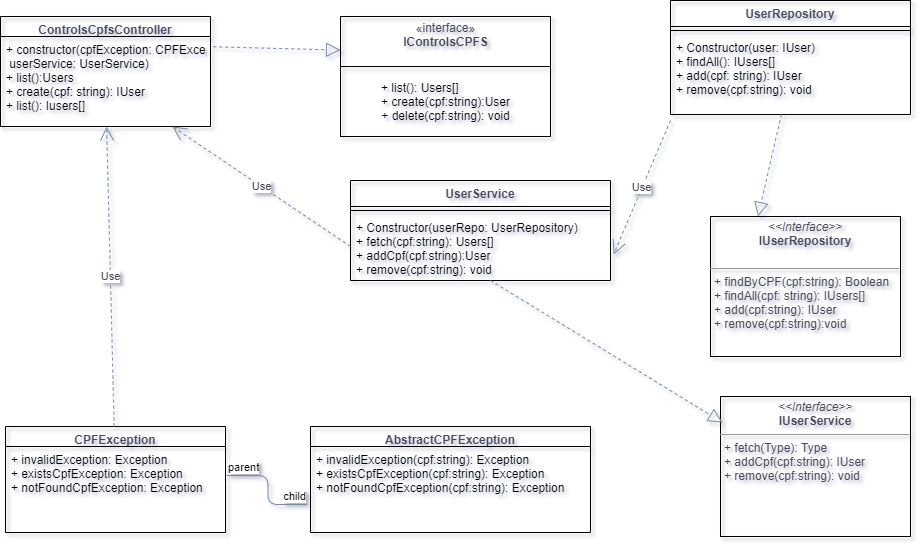

The diagram above was exported from draw.io. Its source (the exported page's mxGraphModel, read from the mxfile embedded in the PNG):
<mxGraphModel dx="1182" dy="764" grid="1" gridSize="10" guides="1" tooltips="1" connect="1" arrows="1" fold="1" page="1" pageScale="1" pageWidth="1169" pageHeight="827" background="#ffffff" math="0" shadow="1">
  <root>
    <mxCell id="WIyWlLk6GJQsqaUBKTNV-0" />
    <mxCell id="WIyWlLk6GJQsqaUBKTNV-1" parent="WIyWlLk6GJQsqaUBKTNV-0" />
    <object label="«interface»&lt;br&gt;&lt;b&gt;IControlsCPFS&lt;br&gt;&lt;br&gt;&lt;/b&gt;" add="string" id="ir7epUNjprFyq-pj-E6f-5">
      <mxCell style="html=1;rounded=0;sketch=0;fontColor=#46495D;strokeColor=#000000;fillColor=none;gradientColor=none;imageAspect=1;portConstraintRotation=0;noLabel=0;labelBorderColor=none;labelBackgroundColor=none;" parent="WIyWlLk6GJQsqaUBKTNV-1" vertex="1">
        <mxGeometry x="360" y="150" width="210" height="50" as="geometry" />
      </mxCell>
    </object>
    <mxCell id="ir7epUNjprFyq-pj-E6f-0" value="ControlsCpfsController" style="swimlane;fontStyle=1;align=center;verticalAlign=top;childLayout=stackLayout;horizontal=1;startSize=20;horizontalStack=0;resizeParent=1;resizeParentMax=0;resizeLast=0;collapsible=1;marginBottom=0;rounded=0;sketch=0;fontColor=#46495D;strokeColor=#000000;fillColor=none;gradientColor=none;" parent="WIyWlLk6GJQsqaUBKTNV-1" vertex="1">
      <mxGeometry x="20" y="150" width="210" height="110" as="geometry" />
    </mxCell>
    <mxCell id="ir7epUNjprFyq-pj-E6f-3" value="+ constructor(cpfException: CPFException,&#10; userService: UserService)&#10;+ list():Users&#10;+ create(cpf: string): IUser&#10;+ list(): Iusers[]" style="text;strokeColor=none;fillColor=none;align=left;verticalAlign=top;spacingLeft=4;spacingRight=4;overflow=hidden;rotatable=0;points=[[0,0.5],[1,0.5]];portConstraint=eastwest;" parent="ir7epUNjprFyq-pj-E6f-0" vertex="1">
      <mxGeometry y="20" width="210" height="90" as="geometry" />
    </mxCell>
    <mxCell id="ir7epUNjprFyq-pj-E6f-6" value="" style="endArrow=block;dashed=1;endFill=0;endSize=12;html=1;fontColor=#46495D;strokeColor=#788AA3;fillColor=#B2C9AB;entryX=0;entryY=0.672;entryDx=0;entryDy=0;entryPerimeter=0;exitX=1.013;exitY=0.114;exitDx=0;exitDy=0;exitPerimeter=0;" parent="WIyWlLk6GJQsqaUBKTNV-1" source="ir7epUNjprFyq-pj-E6f-3" target="ir7epUNjprFyq-pj-E6f-5" edge="1">
      <mxGeometry width="160" relative="1" as="geometry">
        <mxPoint x="330" y="360" as="sourcePoint" />
        <mxPoint x="490" y="360" as="targetPoint" />
      </mxGeometry>
    </mxCell>
    <mxCell id="ir7epUNjprFyq-pj-E6f-19" value="CPFException&#10;" style="swimlane;fontStyle=1;align=center;verticalAlign=top;childLayout=stackLayout;horizontal=1;startSize=20;horizontalStack=0;resizeParent=1;resizeParentMax=0;resizeLast=0;collapsible=1;marginBottom=0;rounded=0;labelBackgroundColor=none;sketch=0;fontColor=#46495D;strokeColor=#000000;fillColor=none;gradientColor=none;" parent="WIyWlLk6GJQsqaUBKTNV-1" vertex="1">
      <mxGeometry x="25" y="560" width="220" height="106" as="geometry" />
    </mxCell>
    <mxCell id="ir7epUNjprFyq-pj-E6f-22" value="+ invalidException: Exception&#10;+ existsCpfException: Exception&#10;+ notFoundCpfException: Exception&#10;" style="text;strokeColor=none;fillColor=none;align=left;verticalAlign=top;spacingLeft=4;spacingRight=4;overflow=hidden;rotatable=0;points=[[0,0.5],[1,0.5]];portConstraint=eastwest;" parent="ir7epUNjprFyq-pj-E6f-19" vertex="1">
      <mxGeometry y="20" width="220" height="86" as="geometry" />
    </mxCell>
    <mxCell id="ir7epUNjprFyq-pj-E6f-31" value="UserRepository" style="swimlane;fontStyle=1;align=center;verticalAlign=top;childLayout=stackLayout;horizontal=1;startSize=26;horizontalStack=0;resizeParent=1;resizeParentMax=0;resizeLast=0;collapsible=1;marginBottom=0;rounded=0;labelBackgroundColor=none;sketch=0;fontColor=#46495D;strokeColor=#000000;fillColor=none;gradientColor=none;" parent="WIyWlLk6GJQsqaUBKTNV-1" vertex="1">
      <mxGeometry x="690" y="134" width="240" height="114" as="geometry" />
    </mxCell>
    <mxCell id="ir7epUNjprFyq-pj-E6f-33" value="" style="line;strokeWidth=1;fillColor=none;align=left;verticalAlign=middle;spacingTop=-1;spacingLeft=3;spacingRight=3;rotatable=0;labelPosition=right;points=[];portConstraint=eastwest;" parent="ir7epUNjprFyq-pj-E6f-31" vertex="1">
      <mxGeometry y="26" width="240" height="8" as="geometry" />
    </mxCell>
    <mxCell id="ir7epUNjprFyq-pj-E6f-34" value="+ Constructor(user: IUser)&#10;+ findAll(): IUsers[]&#10;+ add(cpf: string): IUser&#10;+ remove(cpf:string): void" style="text;strokeColor=none;fillColor=none;align=left;verticalAlign=top;spacingLeft=4;spacingRight=4;overflow=hidden;rotatable=0;points=[[0,0.5],[1,0.5]];portConstraint=eastwest;" parent="ir7epUNjprFyq-pj-E6f-31" vertex="1">
      <mxGeometry y="34" width="240" height="80" as="geometry" />
    </mxCell>
    <mxCell id="ir7epUNjprFyq-pj-E6f-52" value="&lt;p style=&quot;margin: 0px ; margin-top: 4px ; text-align: center&quot;&gt;&lt;i&gt;&amp;lt;&amp;lt;Interface&amp;gt;&amp;gt;&lt;/i&gt;&lt;br&gt;&lt;b&gt;IUserRepository&lt;/b&gt;&lt;/p&gt;&lt;p style=&quot;margin: 0px ; margin-left: 4px&quot;&gt;&lt;br&gt;&lt;/p&gt;&lt;hr size=&quot;1&quot;&gt;&lt;p style=&quot;margin: 0px ; margin-left: 4px&quot;&gt;+ findByCPF(cpf:string): Boolean&lt;br&gt;+ findAll(cpf: string): IUsers[]&lt;br&gt;+ add(cpf:string): IUser&lt;br&gt;+ remove(cpf:string):void&lt;br&gt;&lt;/p&gt;" style="verticalAlign=top;align=left;overflow=fill;fontSize=12;fontFamily=Helvetica;html=1;rounded=0;labelBackgroundColor=none;sketch=0;fontColor=#46495D;strokeColor=#000000;fillColor=none;gradientColor=none;" parent="WIyWlLk6GJQsqaUBKTNV-1" vertex="1">
      <mxGeometry x="730" y="350" width="190" height="140" as="geometry" />
    </mxCell>
    <mxCell id="ir7epUNjprFyq-pj-E6f-54" value="UserService" style="swimlane;fontStyle=1;align=center;verticalAlign=top;childLayout=stackLayout;horizontal=1;startSize=26;horizontalStack=0;resizeParent=1;resizeParentMax=0;resizeLast=0;collapsible=1;marginBottom=0;rounded=0;labelBackgroundColor=none;sketch=0;fontColor=#46495D;strokeColor=#000000;fillColor=none;gradientColor=none;" parent="WIyWlLk6GJQsqaUBKTNV-1" vertex="1">
      <mxGeometry x="370" y="314" width="260" height="100" as="geometry" />
    </mxCell>
    <mxCell id="ir7epUNjprFyq-pj-E6f-56" value="" style="line;strokeWidth=1;fillColor=none;align=left;verticalAlign=middle;spacingTop=-1;spacingLeft=3;spacingRight=3;rotatable=0;labelPosition=right;points=[];portConstraint=eastwest;" parent="ir7epUNjprFyq-pj-E6f-54" vertex="1">
      <mxGeometry y="26" width="260" height="8" as="geometry" />
    </mxCell>
    <mxCell id="ir7epUNjprFyq-pj-E6f-57" value="+ Constructor(userRepo: UserRepository)&#10;+ fetch(cpf:string): Users[]&#10;+ addCpf(cpf:string):User&#10;+ remove(cpf:string): void" style="text;strokeColor=none;fillColor=none;align=left;verticalAlign=top;spacingLeft=4;spacingRight=4;overflow=hidden;rotatable=0;points=[[0,0.5],[1,0.5]];portConstraint=eastwest;" parent="ir7epUNjprFyq-pj-E6f-54" vertex="1">
      <mxGeometry y="34" width="260" height="66" as="geometry" />
    </mxCell>
    <mxCell id="ir7epUNjprFyq-pj-E6f-71" value="" style="endArrow=block;dashed=1;endFill=0;endSize=12;html=1;fontColor=#46495D;strokeColor=#788AA3;fillColor=#B2C9AB;entryX=0.25;entryY=0;entryDx=0;entryDy=0;" parent="WIyWlLk6GJQsqaUBKTNV-1" source="ir7epUNjprFyq-pj-E6f-34" target="ir7epUNjprFyq-pj-E6f-52" edge="1">
      <mxGeometry width="160" relative="1" as="geometry">
        <mxPoint x="870" y="270" as="sourcePoint" />
        <mxPoint x="1030" y="270" as="targetPoint" />
      </mxGeometry>
    </mxCell>
    <mxCell id="ir7epUNjprFyq-pj-E6f-72" value="&lt;p style=&quot;margin: 0px ; margin-top: 4px ; text-align: center&quot;&gt;&lt;i&gt;&amp;lt;&amp;lt;Interface&amp;gt;&amp;gt;&lt;/i&gt;&lt;br&gt;&lt;b&gt;IUserService&lt;/b&gt;&lt;/p&gt;&lt;hr size=&quot;1&quot;&gt;&lt;p style=&quot;margin: 0px ; margin-left: 4px&quot;&gt;&lt;/p&gt;&lt;p style=&quot;margin: 0px ; margin-left: 4px&quot;&gt;+ fetch(Type): Type&lt;br&gt;+ addCpf(cpf:string): IUser&lt;br&gt;+ remove(cpf:string): void&lt;/p&gt;" style="verticalAlign=top;align=left;overflow=fill;fontSize=12;fontFamily=Helvetica;html=1;rounded=0;labelBackgroundColor=none;sketch=0;fontColor=#46495D;strokeColor=#000000;fillColor=none;gradientColor=none;" parent="WIyWlLk6GJQsqaUBKTNV-1" vertex="1">
      <mxGeometry x="740" y="530" width="190" height="140" as="geometry" />
    </mxCell>
    <object label="&lt;div style=&quot;text-align: left&quot;&gt;&lt;span style=&quot;color: rgb(0 , 0 , 0)&quot;&gt;+ list(): Users[]&lt;/span&gt;&lt;/div&gt;&lt;span style=&quot;color: rgb(0 , 0 , 0) ; text-align: left&quot;&gt;+ create(cpf:string):User&lt;/span&gt;&lt;br style=&quot;padding: 0px ; margin: 0px ; color: rgb(0 , 0 , 0) ; text-align: left&quot;&gt;&lt;span style=&quot;color: rgb(0 , 0 , 0) ; text-align: left&quot;&gt;+ delete(cpf:string): void&lt;/span&gt;&lt;b&gt;&lt;br&gt;&lt;/b&gt;" add="string" id="ir7epUNjprFyq-pj-E6f-74">
      <mxCell style="html=1;rounded=0;sketch=0;fontColor=#46495D;strokeColor=#000000;fillColor=none;gradientColor=none;imageAspect=1;portConstraintRotation=0;noLabel=0;labelBorderColor=none;labelBackgroundColor=none;" parent="WIyWlLk6GJQsqaUBKTNV-1" vertex="1">
        <mxGeometry x="360" y="200" width="210" height="70" as="geometry" />
      </mxCell>
    </object>
    <mxCell id="ir7epUNjprFyq-pj-E6f-77" value="Use" style="endArrow=open;endSize=12;dashed=1;html=1;fontColor=#46495D;strokeColor=#788AA3;fillColor=#B2C9AB;" parent="WIyWlLk6GJQsqaUBKTNV-1" source="ir7epUNjprFyq-pj-E6f-19" target="ir7epUNjprFyq-pj-E6f-3" edge="1">
      <mxGeometry width="160" relative="1" as="geometry">
        <mxPoint x="400" y="490" as="sourcePoint" />
        <mxPoint x="560" y="490" as="targetPoint" />
      </mxGeometry>
    </mxCell>
    <mxCell id="ir7epUNjprFyq-pj-E6f-79" value="Use" style="endArrow=open;endSize=12;dashed=1;html=1;fontColor=#46495D;strokeColor=#788AA3;fillColor=#B2C9AB;exitX=0;exitY=1.075;exitDx=0;exitDy=0;exitPerimeter=0;entryX=1.012;entryY=0.606;entryDx=0;entryDy=0;entryPerimeter=0;" parent="WIyWlLk6GJQsqaUBKTNV-1" source="ir7epUNjprFyq-pj-E6f-34" target="ir7epUNjprFyq-pj-E6f-57" edge="1">
      <mxGeometry width="160" relative="1" as="geometry">
        <mxPoint x="400" y="490" as="sourcePoint" />
        <mxPoint x="560" y="490" as="targetPoint" />
      </mxGeometry>
    </mxCell>
    <mxCell id="ir7epUNjprFyq-pj-E6f-80" value="AbstractCPFException&#10;" style="swimlane;fontStyle=1;align=center;verticalAlign=top;childLayout=stackLayout;horizontal=1;startSize=20;horizontalStack=0;resizeParent=1;resizeParentMax=0;resizeLast=0;collapsible=1;marginBottom=0;rounded=0;labelBackgroundColor=none;sketch=0;fontColor=#46495D;strokeColor=#000000;fillColor=none;gradientColor=none;" parent="WIyWlLk6GJQsqaUBKTNV-1" vertex="1">
      <mxGeometry x="330" y="560" width="280" height="106" as="geometry" />
    </mxCell>
    <mxCell id="ir7epUNjprFyq-pj-E6f-81" value="+ invalidException(cpf:string): Exception&#10;+ existsCpfException(cpf:string): Exception&#10;+ notFoundCpfException(cpf:string): Exception&#10;" style="text;strokeColor=none;fillColor=none;align=left;verticalAlign=top;spacingLeft=4;spacingRight=4;overflow=hidden;rotatable=0;points=[[0,0.5],[1,0.5]];portConstraint=eastwest;" parent="ir7epUNjprFyq-pj-E6f-80" vertex="1">
      <mxGeometry y="20" width="280" height="86" as="geometry" />
    </mxCell>
    <mxCell id="ir7epUNjprFyq-pj-E6f-86" value="" style="endArrow=none;html=1;edgeStyle=orthogonalEdgeStyle;fontColor=#46495D;strokeColor=#788AA3;fillColor=#B2C9AB;exitX=1.005;exitY=0.337;exitDx=0;exitDy=0;exitPerimeter=0;entryX=-0.014;entryY=0.674;entryDx=0;entryDy=0;entryPerimeter=0;" parent="WIyWlLk6GJQsqaUBKTNV-1" source="ir7epUNjprFyq-pj-E6f-22" target="ir7epUNjprFyq-pj-E6f-81" edge="1">
      <mxGeometry relative="1" as="geometry">
        <mxPoint x="400" y="490" as="sourcePoint" />
        <mxPoint x="560" y="490" as="targetPoint" />
      </mxGeometry>
    </mxCell>
    <mxCell id="ir7epUNjprFyq-pj-E6f-87" value="parent" style="edgeLabel;resizable=0;html=1;align=left;verticalAlign=bottom;" parent="ir7epUNjprFyq-pj-E6f-86" connectable="0" vertex="1">
      <mxGeometry x="-1" relative="1" as="geometry" />
    </mxCell>
    <mxCell id="ir7epUNjprFyq-pj-E6f-88" value="child" style="edgeLabel;resizable=0;html=1;align=right;verticalAlign=bottom;" parent="ir7epUNjprFyq-pj-E6f-86" connectable="0" vertex="1">
      <mxGeometry x="1" relative="1" as="geometry" />
    </mxCell>
    <mxCell id="ir7epUNjprFyq-pj-E6f-90" value="Use" style="endArrow=open;endSize=12;dashed=1;html=1;fontColor=#46495D;strokeColor=#788AA3;fillColor=#B2C9AB;exitX=0;exitY=1.075;exitDx=0;exitDy=0;exitPerimeter=0;" parent="WIyWlLk6GJQsqaUBKTNV-1" target="ir7epUNjprFyq-pj-E6f-3" edge="1">
      <mxGeometry width="160" relative="1" as="geometry">
        <mxPoint x="370" y="380" as="sourcePoint" />
        <mxPoint x="240" y="350" as="targetPoint" />
      </mxGeometry>
    </mxCell>
    <mxCell id="ir7epUNjprFyq-pj-E6f-91" value="" style="endArrow=block;dashed=1;endFill=0;endSize=12;html=1;fontColor=#46495D;strokeColor=#788AA3;fillColor=#B2C9AB;entryX=0.011;entryY=0.186;entryDx=0;entryDy=0;entryPerimeter=0;" parent="WIyWlLk6GJQsqaUBKTNV-1" target="ir7epUNjprFyq-pj-E6f-72" edge="1">
      <mxGeometry width="160" relative="1" as="geometry">
        <mxPoint x="510" y="414" as="sourcePoint" />
        <mxPoint x="560" y="490" as="targetPoint" />
      </mxGeometry>
    </mxCell>
  </root>
</mxGraphModel>